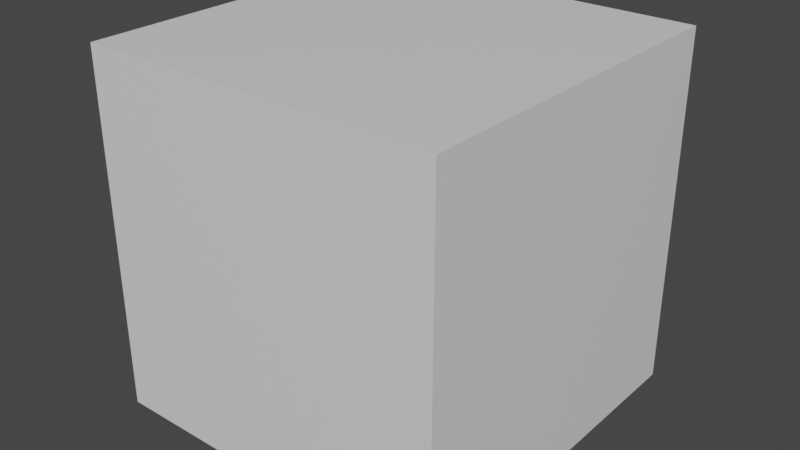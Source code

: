 # Source: Bot_Blender.blend  (saved by Blender 2.80.74; exported with 4.5.12 LTS)
import bpy
from mathutils import Matrix  # noqa: F401  (used for matrix-valued properties, if any)

bpy.ops.wm.read_factory_settings(use_empty=True)
scene = bpy.context.scene
scene.name = 'Scene'

# ---- collections
col_collection = bpy.data.collections.new('Collection'); scene.collection.children.link(col_collection)

# ---- materials (node trees are filled in below, after node groups)
mat_material = bpy.data.materials.new('Material')
mat_material.alpha_threshold = 0.0
mat_material.use_transparent_shadow = False
mat_material.line_color = (0.0, 0.0, 0.0, 1.0)

# ---- material node trees
mat_material.use_nodes = True; mat_material.node_tree.nodes.clear()
_N = mat_material.node_tree.nodes; _L = mat_material.node_tree.links
n0 = _N.new('ShaderNodeOutputMaterial'); n0.name = 'Material Output'; n0.location = (300, 300)
n1 = _N.new('ShaderNodeBsdfPrincipled'); n1.name = 'Principled BSDF'; n1.location = (10, 300)
n1.distribution = 'GGX'
n1.subsurface_method = 'BURLEY'
n1.inputs[2].default_value = 0.4
n1.inputs[3].default_value = 1.45
n1.inputs[27].default_value = (0.0, 0.0, 0.0, 1.0)
n1.inputs[28].default_value = 1.0
_L.new(n1.outputs[0], n0.inputs[0])
n0.is_active_output = True

# ---- world
world_world = bpy.data.worlds.new('World'); scene.world = world_world
world_world.use_nodes = True; world_world.node_tree.nodes.clear()
_N = world_world.node_tree.nodes; _L = world_world.node_tree.links
n0 = _N.new('ShaderNodeOutputWorld'); n0.name = 'World Output'; n0.location = (300, 300)
n1 = _N.new('ShaderNodeBackground'); n1.name = 'Background'; n1.location = (10, 300)
n1.inputs[0].default_value = (0.05088, 0.05088, 0.05088, 1.0)
_L.new(n1.outputs[0], n0.inputs[0])
n0.is_active_output = True
world_world.color = (0.05088, 0.05088, 0.05088)
world_world.use_sun_shadow = False
world_world.sun_shadow_jitter_overblur = 0.0

# ---- meshes
me_cube = bpy.data.meshes.new('Cube')
me_cube.from_pydata([(1.0, 1.0, 1.0), (1.0, 1.0, -1.0), (1.0, -1.0, 1.0), (1.0, -1.0, -1.0), (-1.0, 1.0, 1.0), (-1.0, 1.0, -1.0), (-1.0, -1.0, 1.0), (-1.0, -1.0, -1.0)], [], [(0, 4, 6, 2), (3, 2, 6, 7), (7, 6, 4, 5), (5, 1, 3, 7), (1, 0, 2, 3), (5, 4, 0, 1)])
_uv = me_cube.uv_layers.new(name='UVMap')
_uv.uv.foreach_set('vector', [0.375, 0.0, 0.625, 0.0, 0.625, 0.25, 0.375, 0.25, 0.375, 0.25, 0.625, 0.25, 0.625, 0.5, 0.375, 0.5, 0.375, 0.5, 0.625, 0.5, 0.625, 0.75, 0.375, 0.75, 0.375, 0.75, 0.625, 0.75, 0.625, 1.0, 0.375, 1.0, 0.125, 0.5, 0.375, 0.5, 0.375, 0.75, 0.125, 0.75, 0.625, 0.5, 0.875, 0.5, 0.875, 0.75, 0.625, 0.75])
me_cube.materials.append(mat_material)
me_cube.use_remesh_preserve_volume = False
me_cube.use_remesh_preserve_attributes = False
me_cube.use_mirror_vertex_groups = False
me_cube.update()
me_cube_001 = bpy.data.meshes.new('Cube.001')
me_cube_001.from_pydata([(-0.07109, 0.75, 0.3309), (-0.07109, 0.75, -1.0), (-0.07109, -0.75, 0.3309), (-0.07109, -0.75, -1.0), (-1.0, 0.75, 0.3309), (-1.0, 0.75, -1.0), (-1.0, -0.75, 0.3309), (-1.0, -0.75, -1.0)], [], [(0, 4, 6, 2), (3, 2, 6, 7), (7, 6, 4, 5), (5, 1, 3, 7), (1, 0, 2, 3), (5, 4, 0, 1)])
_uv = me_cube_001.uv_layers.new(name='UVMap')
_uv.uv.foreach_set('vector', [0.375, 0.0, 0.625, 0.0, 0.625, 0.25, 0.375, 0.25, 0.375, 0.25, 0.625, 0.25, 0.625, 0.5, 0.375, 0.5, 0.375, 0.5, 0.625, 0.5, 0.625, 0.75, 0.375, 0.75, 0.375, 0.75, 0.625, 0.75, 0.625, 1.0, 0.375, 1.0, 0.125, 0.5, 0.375, 0.5, 0.375, 0.75, 0.125, 0.75, 0.625, 0.5, 0.875, 0.5, 0.875, 0.75, 0.625, 0.75])
me_cube_001.materials.append(mat_material)
me_cube_001.use_remesh_preserve_volume = False
me_cube_001.use_remesh_preserve_attributes = False
me_cube_001.use_mirror_vertex_groups = False
me_cube_001.update()
me_cube_002 = bpy.data.meshes.new('Cube.002')
me_cube_002.from_pydata([(-0.36, 0.75, -0.4443), (-0.36, 0.75, -0.618), (-0.36, -0.75, -0.4443), (-0.36, -0.75, -0.618), (-1.0, 0.75, -0.4443), (-1.0, 0.75, -0.618), (-1.0, -0.75, -0.4443), (-1.0, -0.75, -0.618), (-0.9424, 0.615, -0.5913), (-0.9424, -0.615, -0.5913), (-0.4176, 0.615, -0.5913), (-0.4176, -0.615, -0.5913), (-0.9424, 0.615, -0.9972), (-0.9424, -0.615, -0.9972), (-0.4176, 0.615, -0.9972), (-0.4176, -0.615, -0.9972)], [], [(0, 4, 6, 2), (3, 2, 6, 7), (7, 6, 4, 5), (7, 5, 8, 9), (1, 0, 2, 3), (5, 4, 0, 1), (10, 11, 15, 14), (1, 3, 11, 10), (5, 1, 10, 8), (3, 7, 9, 11), (12, 14, 15, 13), (8, 10, 14, 12), (11, 9, 13, 15), (9, 8, 12, 13)])
_uv = me_cube_002.uv_layers.new(name='UVMap')
_uv.uv.foreach_set('vector', [0.375, 0.0, 0.625, 0.0, 0.625, 0.25, 0.375, 0.25, 0.375, 0.25, 0.625, 0.25, 0.625, 0.5, 0.375, 0.5, 0.375, 0.5, 0.625, 0.5, 0.625, 0.75, 0.375, 0.75, 0.375, 0.5, 0.375, 0.75, 0.375, 0.75, 0.375, 0.5, 0.125, 0.5, 0.375, 0.5, 0.375, 0.75, 0.125, 0.75, 0.625, 0.5, 0.875, 0.5, 0.875, 0.75, 0.625, 0.75, 0.125, 0.5, 0.125, 0.75, 0.125, 0.75, 0.125, 0.5, 0.125, 0.5, 0.125, 0.75, 0.125, 0.75, 0.125, 0.5, 0.625, 0.5, 0.625, 0.75, 0.625, 0.75, 0.625, 0.5, 0.375, 0.25, 0.375, 0.5, 0.375, 0.5, 0.375, 0.25, 0.375, 0.75, 0.625, 0.75, 0.625, 1.0, 0.375, 1.0, 0.625, 0.5, 0.625, 0.75, 0.625, 0.75, 0.625, 0.5, 0.375, 0.25, 0.375, 0.5, 0.375, 0.5, 0.375, 0.25, 0.375, 0.5, 0.375, 0.75, 0.375, 0.75, 0.375, 0.5])
me_cube_002.materials.append(mat_material)
me_cube_002.use_remesh_preserve_volume = False
me_cube_002.use_remesh_preserve_attributes = False
me_cube_002.use_mirror_vertex_groups = False
me_cube_002.update()
me_cylinder = bpy.data.meshes.new('Cylinder')
me_cylinder.from_pydata([(-7.199e-08, 0.849, -1.278), (-9.841e-08, 0.7936, 0.42), (0.8075, 0.2624, -1.278), (0.7548, 0.2452, 0.42), (0.499, -0.6869, -1.278), (0.4665, -0.642, 0.42), (-0.499, -0.6869, -1.278), (-0.4665, -0.642, 0.42), (-0.8075, 0.2624, -1.278), (-0.7548, 0.2452, 0.42), (0.7548, 0.2452, 0.8222), (-9.841e-08, 0.7936, 0.8222), (0.4665, -0.642, 0.8222), (-0.4665, -0.642, 0.8222), (-0.7548, 0.2452, 0.8222), (0.5508, 0.179, 2.002), (-2.007e-07, 0.5791, 2.002), (0.3404, -0.4685, 2.002), (-0.3404, -0.4685, 2.002), (-0.5508, 0.179, 2.002), (0.5508, 0.179, 2.27), (-2.007e-07, 0.5791, 2.27), (0.3404, -0.4685, 2.27), (-0.3404, -0.4685, 2.27), (-0.5508, 0.179, 2.27), (0.4244, 0.1379, 3.343), (-2.64e-07, 0.4463, 3.343), (0.2623, -0.3611, 3.343), (-0.2623, -0.3611, 3.343), (-0.4244, 0.1379, 3.343), (0.4244, 0.1379, 3.584), (-2.64e-07, 0.4463, 3.584), (0.2623, -0.3611, 3.584), (-0.2623, -0.3611, 3.584), (-0.4244, 0.1379, 3.584), (0.2983, 0.09692, 4.255), (-3.273e-07, 0.3136, 4.255), (0.1844, -0.2537, 4.255), (-0.1844, -0.2537, 4.255), (-0.2983, 0.09692, 4.255), (0.2983, 0.09692, 4.442), (-3.273e-07, 0.3136, 4.442), (0.1844, -0.2537, 4.442), (-0.1844, -0.2537, 4.442), (-0.2983, 0.09692, 4.442), (0.4997, 0.1624, 5.032), (-2.263e-07, 0.5254, 5.032), (0.3088, -0.425, 5.032), (-0.3088, -0.425, 5.032), (-0.4997, 0.1624, 5.032), (0.4997, 0.1624, 5.274), (-2.263e-07, 0.5254, 5.274), (0.3088, -0.425, 5.274), (-0.3088, -0.425, 5.274), (-0.4997, 0.1624, 5.274), (0.2746, 0.08923, 5.542), (-5.539e-07, 0.2887, 5.542), (0.1697, -0.2336, 5.542), (-0.1697, -0.2336, 5.542), (-0.2746, 0.08923, 5.542)], [], [(0, 1, 3, 2), (2, 3, 5, 4), (4, 5, 7, 6), (5, 3, 10, 12), (6, 7, 9, 8), (8, 9, 1, 0), (0, 2, 4, 6, 8), (14, 13, 18, 19), (1, 9, 14, 11), (3, 1, 11, 10), (7, 5, 12, 13), (9, 7, 13, 14), (16, 19, 24, 21), (12, 10, 15, 17), (11, 14, 19, 16), (13, 12, 17, 18), (10, 11, 16, 15), (24, 23, 28, 29), (18, 17, 22, 23), (15, 16, 21, 20), (19, 18, 23, 24), (17, 15, 20, 22), (26, 29, 34, 31), (22, 20, 25, 27), (21, 24, 29, 26), (23, 22, 27, 28), (20, 21, 26, 25), (34, 33, 38, 39), (28, 27, 32, 33), (25, 26, 31, 30), (29, 28, 33, 34), (27, 25, 30, 32), (36, 39, 44, 41), (32, 30, 35, 37), (31, 34, 39, 36), (33, 32, 37, 38), (30, 31, 36, 35), (44, 43, 48, 49), (38, 37, 42, 43), (35, 36, 41, 40), (39, 38, 43, 44), (37, 35, 40, 42), (46, 49, 54, 51), (42, 40, 45, 47), (41, 44, 49, 46), (43, 42, 47, 48), (40, 41, 46, 45), (50, 51, 56, 55), (48, 47, 52, 53), (45, 46, 51, 50), (49, 48, 53, 54), (47, 45, 50, 52), (55, 56, 59, 58, 57), (54, 53, 58, 59), (52, 50, 55, 57), (51, 54, 59, 56), (53, 52, 57, 58)])
_uv = me_cylinder.uv_layers.new(name='UVMap')
_uv.uv.foreach_set('vector', [1.0, 0.5, 1.0, 1.0, 0.8, 1.0, 0.8, 0.5, 0.8, 0.5, 0.8, 1.0, 0.6, 1.0, 0.6, 0.5, 0.6, 0.5, 0.6, 1.0, 0.4, 1.0, 0.4, 0.5, 0.6, 1.0, 0.8, 1.0, 0.8, 1.0, 0.6, 1.0, 0.4, 0.5, 0.4, 1.0, 0.2, 1.0, 0.2, 0.5, 0.2, 0.5, 0.2, 1.0, 2.98e-08, 1.0, 2.98e-08, 0.5, 0.75, 0.49, 0.9783, 0.3242, 0.8911, 0.05584, 0.6089, 0.05584, 0.5217, 0.3242, 0.2, 1.0, 0.4, 1.0, 0.4, 1.0, 0.2, 1.0, 2.98e-08, 1.0, 0.2, 1.0, 0.2, 1.0, 2.98e-08, 1.0, 0.8, 1.0, 1.0, 1.0, 1.0, 1.0, 0.8, 1.0, 0.4, 1.0, 0.6, 1.0, 0.6, 1.0, 0.4, 1.0, 0.2, 1.0, 0.4, 1.0, 0.4, 1.0, 0.2, 1.0, 2.98e-08, 1.0, 0.2, 1.0, 0.2, 1.0, 2.98e-08, 1.0, 0.6, 1.0, 0.8, 1.0, 0.8, 1.0, 0.6, 1.0, 2.98e-08, 1.0, 0.2, 1.0, 0.2, 1.0, 2.98e-08, 1.0, 0.4, 1.0, 0.6, 1.0, 0.6, 1.0, 0.4, 1.0, 0.8, 1.0, 1.0, 1.0, 1.0, 1.0, 0.8, 1.0, 0.2, 1.0, 0.4, 1.0, 0.4, 1.0, 0.2, 1.0, 0.4, 1.0, 0.6, 1.0, 0.6, 1.0, 0.4, 1.0, 0.8, 1.0, 1.0, 1.0, 1.0, 1.0, 0.8, 1.0, 0.2, 1.0, 0.4, 1.0, 0.4, 1.0, 0.2, 1.0, 0.6, 1.0, 0.8, 1.0, 0.8, 1.0, 0.6, 1.0, 2.98e-08, 1.0, 0.2, 1.0, 0.2, 1.0, 2.98e-08, 1.0, 0.6, 1.0, 0.8, 1.0, 0.8, 1.0, 0.6, 1.0, 2.98e-08, 1.0, 0.2, 1.0, 0.2, 1.0, 2.98e-08, 1.0, 0.4, 1.0, 0.6, 1.0, 0.6, 1.0, 0.4, 1.0, 0.8, 1.0, 1.0, 1.0, 1.0, 1.0, 0.8, 1.0, 0.2, 1.0, 0.4, 1.0, 0.4, 1.0, 0.2, 1.0, 0.4, 1.0, 0.6, 1.0, 0.6, 1.0, 0.4, 1.0, 0.8, 1.0, 1.0, 1.0, 1.0, 1.0, 0.8, 1.0, 0.2, 1.0, 0.4, 1.0, 0.4, 1.0, 0.2, 1.0, 0.6, 1.0, 0.8, 1.0, 0.8, 1.0, 0.6, 1.0, 2.98e-08, 1.0, 0.2, 1.0, 0.2, 1.0, 2.98e-08, 1.0, 0.6, 1.0, 0.8, 1.0, 0.8, 1.0, 0.6, 1.0, 2.98e-08, 1.0, 0.2, 1.0, 0.2, 1.0, 2.98e-08, 1.0, 0.4, 1.0, 0.6, 1.0, 0.6, 1.0, 0.4, 1.0, 0.8, 1.0, 1.0, 1.0, 1.0, 1.0, 0.8, 1.0, 0.2, 1.0, 0.4, 1.0, 0.4, 1.0, 0.2, 1.0, 0.4, 1.0, 0.6, 1.0, 0.6, 1.0, 0.4, 1.0, 0.8, 1.0, 1.0, 1.0, 1.0, 1.0, 0.8, 1.0, 0.2, 1.0, 0.4, 1.0, 0.4, 1.0, 0.2, 1.0, 0.6, 1.0, 0.8, 1.0, 0.8, 1.0, 0.6, 1.0, 2.98e-08, 1.0, 0.2, 1.0, 0.2, 1.0, 2.98e-08, 1.0, 0.6, 1.0, 0.8, 1.0, 0.8, 1.0, 0.6, 1.0, 2.98e-08, 1.0, 0.2, 1.0, 0.2, 1.0, 2.98e-08, 1.0, 0.4, 1.0, 0.6, 1.0, 0.6, 1.0, 0.4, 1.0, 0.8, 1.0, 1.0, 1.0, 1.0, 1.0, 0.8, 1.0, 0.8, 1.0, 1.0, 1.0, 1.0, 1.0, 0.8, 1.0, 0.4, 1.0, 0.6, 1.0, 0.6, 1.0, 0.4, 1.0, 0.8, 1.0, 1.0, 1.0, 1.0, 1.0, 0.8, 1.0, 0.2, 1.0, 0.4, 1.0, 0.4, 1.0, 0.2, 1.0, 0.6, 1.0, 0.8, 1.0, 0.8, 1.0, 0.6, 1.0, 0.4783, 0.3242, 0.25, 0.49, 0.02175, 0.3242, 0.1089, 0.05584, 0.3911, 0.05584, 0.2, 1.0, 0.4, 1.0, 0.4, 1.0, 0.2, 1.0, 0.6, 1.0, 0.8, 1.0, 0.8, 1.0, 0.6, 1.0, 2.98e-08, 1.0, 0.2, 1.0, 0.2, 1.0, 2.98e-08, 1.0, 0.4, 1.0, 0.6, 1.0, 0.6, 1.0, 0.4, 1.0])
me_cylinder.use_remesh_preserve_volume = False
me_cylinder.use_remesh_preserve_attributes = False
me_cylinder.use_mirror_vertex_groups = False
me_cylinder.update()
me_cube_003 = bpy.data.meshes.new('Cube.003')
me_cube_003.from_pydata([(-1.26, -7.213, 4.298), (-1.26, -7.213, 6.298), (-1.26, -5.213, 4.298), (-1.26, -5.213, 6.298), (0.7398, -7.213, 4.298), (0.7398, -7.213, 6.298), (0.7398, -5.213, 4.298), (0.7398, -5.213, 6.298), (-1.26, 7.213, 4.298), (-1.26, 7.213, 6.298), (-1.26, 5.213, 4.298), (-1.26, 5.213, 6.298), (0.7398, 7.213, 4.298), (0.7398, 7.213, 6.298), (0.7398, 5.213, 4.298), (0.7398, 5.213, 6.298)], [], [(0, 1, 3, 2), (2, 3, 7, 6), (6, 7, 5, 4), (4, 5, 1, 0), (2, 6, 4, 0), (7, 3, 1, 5), (8, 10, 11, 9), (10, 14, 15, 11), (14, 12, 13, 15), (12, 8, 9, 13), (10, 8, 12, 14), (15, 13, 9, 11)])
_uv = me_cube_003.uv_layers.new(name='UVMap')
_uv.uv.foreach_set('vector', [0.375, 0.0, 0.625, 0.0, 0.625, 0.25, 0.375, 0.25, 0.375, 0.25, 0.625, 0.25, 0.625, 0.5, 0.375, 0.5, 0.375, 0.5, 0.625, 0.5, 0.625, 0.75, 0.375, 0.75, 0.375, 0.75, 0.625, 0.75, 0.625, 1.0, 0.375, 1.0, 0.125, 0.5, 0.375, 0.5, 0.375, 0.75, 0.125, 0.75, 0.625, 0.5, 0.875, 0.5, 0.875, 0.75, 0.625, 0.75, 0.375, 0.0, 0.375, 0.25, 0.625, 0.25, 0.625, 0.0, 0.375, 0.25, 0.375, 0.5, 0.625, 0.5, 0.625, 0.25, 0.375, 0.5, 0.375, 0.75, 0.625, 0.75, 0.625, 0.5, 0.375, 0.75, 0.375, 1.0, 0.625, 1.0, 0.625, 0.75, 0.125, 0.5, 0.125, 0.75, 0.375, 0.75, 0.375, 0.5, 0.625, 0.5, 0.625, 0.75, 0.875, 0.75, 0.875, 0.5])
me_cube_003.use_remesh_preserve_volume = False
me_cube_003.use_remesh_preserve_attributes = False
me_cube_003.use_mirror_vertex_groups = False
me_cube_003.update()
me_cylinder_001 = bpy.data.meshes.new('Cylinder.001')
me_cylinder_001.from_pydata([(-5.176, -0.5018, -1.0), (-5.176, -0.5018, 1.0), (-4.31, -1.002, -1.0), (-4.31, -1.002, 1.0), (-4.31, -2.002, -1.0), (-4.31, -2.002, 1.0), (-5.176, -2.502, -1.0), (-5.176, -2.502, 1.0), (-6.042, -2.002, -1.0), (-6.042, -2.002, 1.0), (-6.042, -1.002, -1.0), (-6.042, -1.002, 1.0), (-5.176, 0.5018, -1.0), (-5.176, 0.5018, 1.0), (-4.31, 1.002, -1.0), (-4.31, 1.002, 1.0), (-4.31, 2.002, -1.0), (-4.31, 2.002, 1.0), (-5.176, 2.502, -1.0), (-5.176, 2.502, 1.0), (-6.042, 2.002, -1.0), (-6.042, 2.002, 1.0), (-6.042, 1.002, -1.0), (-6.042, 1.002, 1.0)], [], [(0, 1, 3, 2), (2, 3, 5, 4), (4, 5, 7, 6), (6, 7, 9, 8), (3, 1, 11, 9, 7, 5), (8, 9, 11, 10), (10, 11, 1, 0), (0, 2, 4, 6, 8, 10), (12, 14, 15, 13), (14, 16, 17, 15), (16, 18, 19, 17), (18, 20, 21, 19), (15, 17, 19, 21, 23, 13), (20, 22, 23, 21), (22, 12, 13, 23), (12, 22, 20, 18, 16, 14)])
_uv = me_cylinder_001.uv_layers.new(name='UVMap')
_uv.uv.foreach_set('vector', [1.0, 0.5, 1.0, 1.0, 0.8333, 1.0, 0.8333, 0.5, 0.8333, 0.5, 0.8333, 1.0, 0.6667, 1.0, 0.6667, 0.5, 0.6667, 0.5, 0.6667, 1.0, 0.5, 1.0, 0.5, 0.5, 0.5, 0.5, 0.5, 1.0, 0.3333, 1.0, 0.3333, 0.5, 0.4578, 0.37, 0.25, 0.49, 0.04215, 0.37, 0.04215, 0.13, 0.25, 0.01, 0.4578, 0.13, 0.3333, 0.5, 0.3333, 1.0, 0.1667, 1.0, 0.1667, 0.5, 0.1667, 0.5, 0.1667, 1.0, -8.941e-08, 1.0, -8.941e-08, 0.5, 0.75, 0.49, 0.9578, 0.37, 0.9578, 0.13, 0.75, 0.01, 0.5422, 0.13, 0.5422, 0.37, 1.0, 0.5, 0.8333, 0.5, 0.8333, 1.0, 1.0, 1.0, 0.8333, 0.5, 0.6667, 0.5, 0.6667, 1.0, 0.8333, 1.0, 0.6667, 0.5, 0.5, 0.5, 0.5, 1.0, 0.6667, 1.0, 0.5, 0.5, 0.3333, 0.5, 0.3333, 1.0, 0.5, 1.0, 0.4578, 0.37, 0.4578, 0.13, 0.25, 0.01, 0.04215, 0.13, 0.04215, 0.37, 0.25, 0.49, 0.3333, 0.5, 0.1667, 0.5, 0.1667, 1.0, 0.3333, 1.0, 0.1667, 0.5, -8.941e-08, 0.5, -8.941e-08, 1.0, 0.1667, 1.0, 0.75, 0.49, 0.5422, 0.37, 0.5422, 0.13, 0.75, 0.01, 0.9578, 0.13, 0.9578, 0.37])
me_cylinder_001.use_remesh_preserve_volume = False
me_cylinder_001.use_remesh_preserve_attributes = False
me_cylinder_001.use_mirror_vertex_groups = False
me_cylinder_001.update()
me_cube_004 = bpy.data.meshes.new('Cube.004')
me_cube_004.from_pydata([(-1.0, -1.0, -1.0), (-1.0, -1.0, 1.0), (-1.0, 1.0, -1.0), (-1.0, 1.0, 1.0), (1.0, -1.0, -1.0), (1.0, -1.0, 1.0), (1.0, 1.0, -1.0), (1.0, 1.0, 1.0)], [], [(0, 1, 3, 2), (2, 3, 7, 6), (6, 7, 5, 4), (4, 5, 1, 0), (2, 6, 4, 0), (7, 3, 1, 5)])
_uv = me_cube_004.uv_layers.new(name='UVMap')
_uv.uv.foreach_set('vector', [0.375, 0.0, 0.625, 0.0, 0.625, 0.25, 0.375, 0.25, 0.375, 0.25, 0.625, 0.25, 0.625, 0.5, 0.375, 0.5, 0.375, 0.5, 0.625, 0.5, 0.625, 0.75, 0.375, 0.75, 0.375, 0.75, 0.625, 0.75, 0.625, 1.0, 0.375, 1.0, 0.125, 0.5, 0.375, 0.5, 0.375, 0.75, 0.125, 0.75, 0.625, 0.5, 0.875, 0.5, 0.875, 0.75, 0.625, 0.75])
me_cube_004.use_remesh_preserve_volume = False
me_cube_004.use_remesh_preserve_attributes = False
me_cube_004.use_mirror_vertex_groups = False
me_cube_004.update()
me_cylinder_003 = bpy.data.meshes.new('Cylinder.003')
me_cylinder_003.from_pydata([(0.0, 1.0, -1.0), (0.0, 1.0, 1.0), (-8.742e-08, -1.0, -1.0), (-8.742e-08, -1.0, 1.0), (-0.866, -0.5, -1.0), (-0.866, -0.5, 1.0), (-0.866, 0.5, -1.0), (-0.866, 0.5, 1.0)], [], [(0, 2, 4, 6), (3, 1, 7, 5), (2, 3, 5, 4), (0, 1, 3, 2), (4, 5, 7, 6), (6, 7, 1, 0)])
_uv = me_cylinder_003.uv_layers.new(name='UVMap')
_uv.uv.foreach_set('vector', [-8.941e-08, 0.5, 0.5, 0.5, 0.3333, 0.5, 0.1667, 0.5, 0.5, 1.0, -8.941e-08, 1.0, 0.1667, 1.0, 0.3333, 1.0, 0.5, 0.5, 0.5, 1.0, 0.3333, 1.0, 0.3333, 0.5, -8.941e-08, 0.5, -8.941e-08, 1.0, 0.5, 1.0, 0.5, 0.5, 0.3333, 0.5, 0.3333, 1.0, 0.1667, 1.0, 0.1667, 0.5, 0.1667, 0.5, 0.1667, 1.0, -8.941e-08, 1.0, -8.941e-08, 0.5])
me_cylinder_003.use_remesh_preserve_volume = False
me_cylinder_003.use_remesh_preserve_attributes = False
me_cylinder_003.use_mirror_vertex_groups = False
me_cylinder_003.update()

# ---- objects
ob_wire_collicion_cube = bpy.data.objects.new('Wire collicion Cube', me_cube)
ob_bot = bpy.data.objects.new('bot ', me_cube_001)
ob_broom = bpy.data.objects.new('broom', me_cube_002)
ob_antenna = bpy.data.objects.new('antenna', me_cylinder)
ob_arms = bpy.data.objects.new('arms', me_cube_003)
ob_eyes = bpy.data.objects.new('eyes', me_cylinder_001)
ob_cube = bpy.data.objects.new('Cube', me_cube_004)
ob_cylinder = bpy.data.objects.new('Cylinder', me_cylinder_003)

# ---- transforms, parenting, visibility, modifiers, constraints
ob_wire_collicion_cube.location = (0.0, 0.0, 2.0)
ob_wire_collicion_cube.scale = (2.0, 2.0, 2.0)
ob_wire_collicion_cube.lock_rotations_4d = False
ob_wire_collicion_cube.lock_scale = (True, True, True)
ob_wire_collicion_cube.empty_display_type = 'ARROWS'
ob_wire_collicion_cube.display_type = 'WIRE'
ob_wire_collicion_cube.lineart.crease_threshold = 0.0
ob_bot.location = (0.0, 0.0, 2.0)
ob_bot.scale = (2.0, 2.0, 2.0)
ob_bot.lock_rotations_4d = False
ob_bot.lock_scale = (True, True, True)
ob_bot.empty_display_type = 'ARROWS'
ob_bot.lineart.crease_threshold = 0.0
ob_broom.location = (0.06432, 2.712e-07, 4.903)
ob_broom.rotation_euler = (4.268e-09, -1.089, -5.7e-09)
ob_broom.scale = (2.0, 2.0, 2.0)
ob_broom.lock_rotations_4d = False
ob_broom.lock_scale = (True, True, True)
ob_broom.empty_display_type = 'ARROWS'
ob_broom.lineart.crease_threshold = 0.0
ob_antenna.location = (-1.345, 0.0, 2.839)
ob_antenna.scale = (0.1892, 0.1892, 0.1892)
ob_antenna.lineart.crease_threshold = 0.0
ob_arms.location = (0.5226, 2.726e-07, 1.923)
ob_arms.rotation_euler = (-0.01577, -0.88, 0.00571)
ob_arms.scale = (1.27, 0.26, 0.23)
ob_arms.lineart.crease_threshold = 0.0
ob_eyes.location = (-0.4074, 0.0, 0.0)
ob_eyes.rotation_euler = (-0.0, 1.571, 0.0)
ob_eyes.scale = (0.3923, 0.3923, 0.3923)
ob_eyes.lineart.crease_threshold = 0.0
ob_cube.location = (-1.285, 0.0, 1.571)
ob_cube.scale = (0.09155, 0.09155, 0.09155)
ob_cube.lineart.crease_threshold = 0.0
ob_cylinder.location = (-0.486, 0.0, 1.115)
ob_cylinder.rotation_euler = (-0.0, 1.571, 0.0)
ob_cylinder.scale = (0.5624, 0.5624, 0.5624)
ob_cylinder.lineart.crease_threshold = 0.0

# ---- collection membership
col_collection.objects.link(ob_wire_collicion_cube)
col_collection.objects.link(ob_bot)
col_collection.objects.link(ob_broom)
col_collection.objects.link(ob_antenna)
col_collection.objects.link(ob_arms)
col_collection.objects.link(ob_eyes)
col_collection.objects.link(ob_cube)
col_collection.objects.link(ob_cylinder)

# ---- scene / render settings (as saved in the file)
scene.frame_start = 60; scene.frame_end = 90; scene.frame_set(61)
scene.render.engine = 'BLENDER_EEVEE_NEXT'
scene.cycles.use_denoising = False
scene.cycles.samples = 128
scene.cycles.sampling_pattern = 'TABULATED_SOBOL'
scene.cycles.use_adaptive_sampling = False
scene.cycles.use_light_tree = False
scene.view_settings.view_transform = 'Filmic'
bpy.context.view_layer.update()

# ---- added for rendering (the .blend has no active camera and no usable light): camera, sun
cam_auto = bpy.data.cameras.new('AutoCamera')
cam_auto.lens = 50.0
cam_auto.sensor_width = 36.0
cam_auto.clip_end = 1000.0
ob_auto_camera = bpy.data.objects.new('AutoCamera', cam_auto)
scene.collection.objects.link(ob_auto_camera)
ob_auto_camera.location = (6.41014, -7.69217, 7.12812)
ob_auto_camera.rotation_euler = (1.09748, -7.21219e-08, 0.694738)
scene.camera = ob_auto_camera
light_auto_sun = bpy.data.lights.new('AutoSun', 'SUN')
light_auto_sun.energy = 3.0
light_auto_sun.angle = 0.0523599
ob_auto_sun = bpy.data.objects.new('AutoSun', light_auto_sun)
scene.collection.objects.link(ob_auto_sun)
ob_auto_sun.rotation_euler = (0.872665, 0.174533, 0.523599)
bpy.context.view_layer.update()

